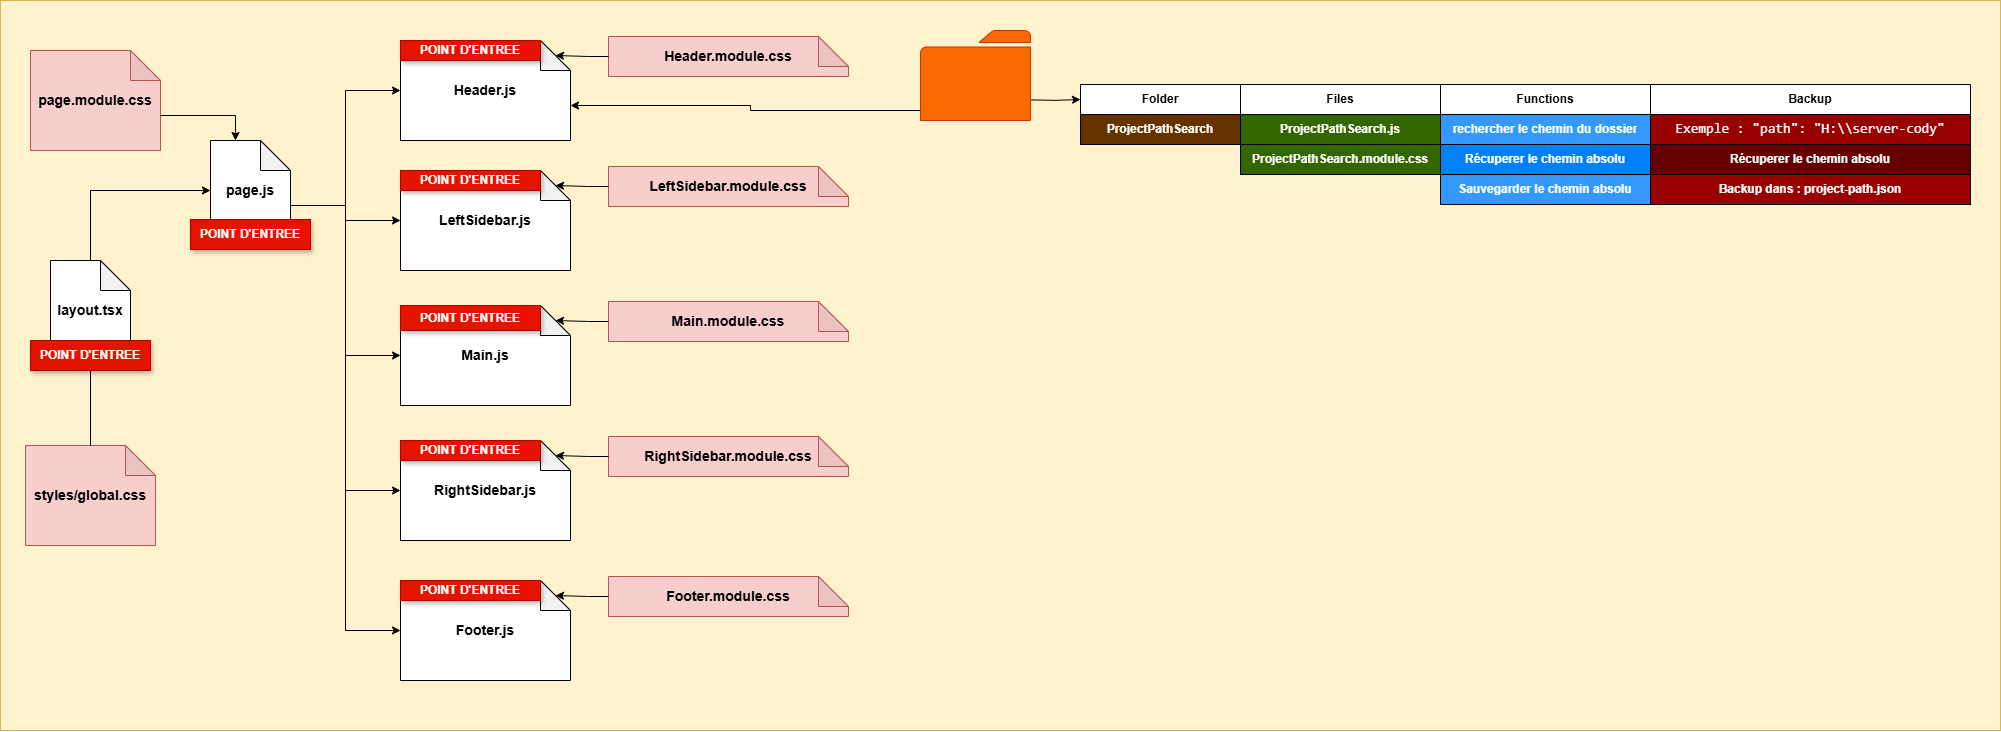

The diagram above was exported from draw.io. Its source (the exported page's mxGraphModel, read from the mxfile embedded in the PNG):
<mxGraphModel dx="2367" dy="1220" grid="1" gridSize="10" guides="1" tooltips="1" connect="1" arrows="1" fold="1" page="1" pageScale="1" pageWidth="827" pageHeight="1169" math="0" shadow="0">
  <root>
    <mxCell id="0" />
    <mxCell id="1" parent="0" />
    <mxCell id="kuTB68bwWq6roO6SqveB-1" value="" style="rounded=0;whiteSpace=wrap;html=1;movable=0;resizable=0;rotatable=0;deletable=0;editable=0;locked=1;connectable=0;fillColor=#fff2cc;strokeColor=#d6b656;" vertex="1" parent="1">
      <mxGeometry x="40" y="40" width="2000" height="730" as="geometry" />
    </mxCell>
    <mxCell id="kuTB68bwWq6roO6SqveB-2" value="layout.tsx" style="shape=note;whiteSpace=wrap;html=1;backgroundOutline=1;darkOpacity=0.05;fontSize=14;fontStyle=1" vertex="1" parent="1">
      <mxGeometry x="90" y="300" width="80" height="100" as="geometry" />
    </mxCell>
    <mxCell id="kuTB68bwWq6roO6SqveB-3" value="page.js" style="shape=note;whiteSpace=wrap;html=1;backgroundOutline=1;darkOpacity=0.05;fontSize=14;fontStyle=1" vertex="1" parent="1">
      <mxGeometry x="250" y="180" width="80" height="100" as="geometry" />
    </mxCell>
    <mxCell id="kuTB68bwWq6roO6SqveB-4" style="edgeStyle=orthogonalEdgeStyle;rounded=0;orthogonalLoop=1;jettySize=auto;html=1;exitX=0.5;exitY=0;exitDx=0;exitDy=0;exitPerimeter=0;entryX=0;entryY=0.5;entryDx=0;entryDy=0;entryPerimeter=0;" edge="1" parent="1" source="kuTB68bwWq6roO6SqveB-2" target="kuTB68bwWq6roO6SqveB-3">
      <mxGeometry relative="1" as="geometry" />
    </mxCell>
    <mxCell id="kuTB68bwWq6roO6SqveB-88" style="edgeStyle=orthogonalEdgeStyle;rounded=0;orthogonalLoop=1;jettySize=auto;html=1;startArrow=classic;startFill=1;endArrow=none;targetPerimeterSpacing=0;sourcePerimeterSpacing=0;endSize=6;startSize=6;exitX=0;exitY=0;exitDx=170;exitDy=65;exitPerimeter=0;" edge="1" parent="1" source="kuTB68bwWq6roO6SqveB-5" target="kuTB68bwWq6roO6SqveB-73">
      <mxGeometry relative="1" as="geometry">
        <mxPoint x="970" y="310" as="sourcePoint" />
        <Array as="points">
          <mxPoint x="790" y="145" />
          <mxPoint x="790" y="150" />
        </Array>
      </mxGeometry>
    </mxCell>
    <mxCell id="kuTB68bwWq6roO6SqveB-5" value="Header.js" style="shape=note;whiteSpace=wrap;html=1;backgroundOutline=1;darkOpacity=0.05;fontSize=14;fontStyle=1" vertex="1" parent="1">
      <mxGeometry x="440" y="80" width="170" height="100" as="geometry" />
    </mxCell>
    <mxCell id="kuTB68bwWq6roO6SqveB-10" value="page.module.css" style="shape=note;whiteSpace=wrap;html=1;backgroundOutline=1;darkOpacity=0.05;fontSize=14;fontStyle=1;fillColor=#f8cecc;strokeColor=#b85450;" vertex="1" parent="1">
      <mxGeometry x="70" y="90" width="130" height="100" as="geometry" />
    </mxCell>
    <mxCell id="kuTB68bwWq6roO6SqveB-12" style="edgeStyle=orthogonalEdgeStyle;rounded=0;orthogonalLoop=1;jettySize=auto;html=1;exitX=0;exitY=0;exitDx=130;exitDy=65;exitPerimeter=0;entryX=0;entryY=0;entryDx=25;entryDy=0;entryPerimeter=0;" edge="1" parent="1" source="kuTB68bwWq6roO6SqveB-10" target="kuTB68bwWq6roO6SqveB-3">
      <mxGeometry relative="1" as="geometry" />
    </mxCell>
    <mxCell id="kuTB68bwWq6roO6SqveB-13" value="styles/global.css" style="shape=note;whiteSpace=wrap;html=1;backgroundOutline=1;darkOpacity=0.05;fontSize=14;fontStyle=1;fillColor=#f8cecc;strokeColor=#b85450;" vertex="1" parent="1">
      <mxGeometry x="65" y="485" width="130" height="100" as="geometry" />
    </mxCell>
    <mxCell id="kuTB68bwWq6roO6SqveB-14" style="edgeStyle=orthogonalEdgeStyle;rounded=0;orthogonalLoop=1;jettySize=auto;html=1;exitX=0.5;exitY=0;exitDx=0;exitDy=0;exitPerimeter=0;entryX=0.5;entryY=1;entryDx=0;entryDy=0;entryPerimeter=0;" edge="1" parent="1" source="kuTB68bwWq6roO6SqveB-13" target="kuTB68bwWq6roO6SqveB-2">
      <mxGeometry relative="1" as="geometry" />
    </mxCell>
    <mxCell id="kuTB68bwWq6roO6SqveB-16" value="LeftSidebar.js" style="shape=note;whiteSpace=wrap;html=1;backgroundOutline=1;darkOpacity=0.05;fontSize=14;fontStyle=1" vertex="1" parent="1">
      <mxGeometry x="440" y="210" width="170" height="100" as="geometry" />
    </mxCell>
    <mxCell id="kuTB68bwWq6roO6SqveB-17" value="Main.js" style="shape=note;whiteSpace=wrap;html=1;backgroundOutline=1;darkOpacity=0.05;fontSize=14;fontStyle=1" vertex="1" parent="1">
      <mxGeometry x="440" y="345" width="170" height="100" as="geometry" />
    </mxCell>
    <mxCell id="kuTB68bwWq6roO6SqveB-18" value="RightSidebar.js" style="shape=note;whiteSpace=wrap;html=1;backgroundOutline=1;darkOpacity=0.05;fontSize=14;fontStyle=1" vertex="1" parent="1">
      <mxGeometry x="440" y="480" width="170" height="100" as="geometry" />
    </mxCell>
    <mxCell id="kuTB68bwWq6roO6SqveB-19" value="Footer.js" style="shape=note;whiteSpace=wrap;html=1;backgroundOutline=1;darkOpacity=0.05;fontSize=14;fontStyle=1" vertex="1" parent="1">
      <mxGeometry x="440" y="620" width="170" height="100" as="geometry" />
    </mxCell>
    <mxCell id="kuTB68bwWq6roO6SqveB-20" style="edgeStyle=orthogonalEdgeStyle;rounded=0;orthogonalLoop=1;jettySize=auto;html=1;exitX=0;exitY=0;exitDx=80;exitDy=65;exitPerimeter=0;entryX=0;entryY=0.5;entryDx=0;entryDy=0;entryPerimeter=0;" edge="1" parent="1" source="kuTB68bwWq6roO6SqveB-3" target="kuTB68bwWq6roO6SqveB-5">
      <mxGeometry relative="1" as="geometry" />
    </mxCell>
    <mxCell id="kuTB68bwWq6roO6SqveB-21" style="edgeStyle=orthogonalEdgeStyle;rounded=0;orthogonalLoop=1;jettySize=auto;html=1;exitX=0;exitY=0;exitDx=80;exitDy=65;exitPerimeter=0;entryX=0;entryY=0.5;entryDx=0;entryDy=0;entryPerimeter=0;" edge="1" parent="1" source="kuTB68bwWq6roO6SqveB-3" target="kuTB68bwWq6roO6SqveB-16">
      <mxGeometry relative="1" as="geometry" />
    </mxCell>
    <mxCell id="kuTB68bwWq6roO6SqveB-22" style="edgeStyle=orthogonalEdgeStyle;rounded=0;orthogonalLoop=1;jettySize=auto;html=1;exitX=0;exitY=0;exitDx=80;exitDy=65;exitPerimeter=0;entryX=0;entryY=0.5;entryDx=0;entryDy=0;entryPerimeter=0;" edge="1" parent="1" source="kuTB68bwWq6roO6SqveB-3" target="kuTB68bwWq6roO6SqveB-17">
      <mxGeometry relative="1" as="geometry" />
    </mxCell>
    <mxCell id="kuTB68bwWq6roO6SqveB-23" style="edgeStyle=orthogonalEdgeStyle;rounded=0;orthogonalLoop=1;jettySize=auto;html=1;exitX=0;exitY=0;exitDx=80;exitDy=65;exitPerimeter=0;entryX=0;entryY=0.5;entryDx=0;entryDy=0;entryPerimeter=0;" edge="1" parent="1" source="kuTB68bwWq6roO6SqveB-3" target="kuTB68bwWq6roO6SqveB-18">
      <mxGeometry relative="1" as="geometry" />
    </mxCell>
    <mxCell id="kuTB68bwWq6roO6SqveB-24" style="edgeStyle=orthogonalEdgeStyle;rounded=0;orthogonalLoop=1;jettySize=auto;html=1;exitX=0;exitY=0;exitDx=80;exitDy=65;exitPerimeter=0;entryX=0;entryY=0.5;entryDx=0;entryDy=0;entryPerimeter=0;" edge="1" parent="1" source="kuTB68bwWq6roO6SqveB-3" target="kuTB68bwWq6roO6SqveB-19">
      <mxGeometry relative="1" as="geometry" />
    </mxCell>
    <mxCell id="kuTB68bwWq6roO6SqveB-25" value="Header.module.css" style="shape=note;whiteSpace=wrap;html=1;backgroundOutline=1;darkOpacity=0.05;fontSize=14;fontStyle=1;fillColor=#f8cecc;strokeColor=#b85450;" vertex="1" parent="1">
      <mxGeometry x="648" y="76" width="240" height="40" as="geometry" />
    </mxCell>
    <mxCell id="kuTB68bwWq6roO6SqveB-26" style="edgeStyle=orthogonalEdgeStyle;rounded=0;orthogonalLoop=1;jettySize=auto;html=1;exitX=0;exitY=0.5;exitDx=0;exitDy=0;exitPerimeter=0;entryX=0;entryY=0;entryDx=155;entryDy=15;entryPerimeter=0;" edge="1" parent="1" source="kuTB68bwWq6roO6SqveB-25" target="kuTB68bwWq6roO6SqveB-5">
      <mxGeometry relative="1" as="geometry" />
    </mxCell>
    <mxCell id="kuTB68bwWq6roO6SqveB-27" value="LeftSidebar.module.css" style="shape=note;whiteSpace=wrap;html=1;backgroundOutline=1;darkOpacity=0.05;fontSize=14;fontStyle=1;fillColor=#f8cecc;strokeColor=#b85450;" vertex="1" parent="1">
      <mxGeometry x="648" y="206" width="240" height="40" as="geometry" />
    </mxCell>
    <mxCell id="kuTB68bwWq6roO6SqveB-28" value="Main.module.css" style="shape=note;whiteSpace=wrap;html=1;backgroundOutline=1;darkOpacity=0.05;fontSize=14;fontStyle=1;fillColor=#f8cecc;strokeColor=#b85450;" vertex="1" parent="1">
      <mxGeometry x="648" y="341" width="240" height="40" as="geometry" />
    </mxCell>
    <mxCell id="kuTB68bwWq6roO6SqveB-29" value="RightSidebar.module.css" style="shape=note;whiteSpace=wrap;html=1;backgroundOutline=1;darkOpacity=0.05;fontSize=14;fontStyle=1;fillColor=#f8cecc;strokeColor=#b85450;" vertex="1" parent="1">
      <mxGeometry x="648" y="476" width="240" height="40" as="geometry" />
    </mxCell>
    <mxCell id="kuTB68bwWq6roO6SqveB-30" value="Footer.module.css" style="shape=note;whiteSpace=wrap;html=1;backgroundOutline=1;darkOpacity=0.05;fontSize=14;fontStyle=1;fillColor=#f8cecc;strokeColor=#b85450;" vertex="1" parent="1">
      <mxGeometry x="648" y="616" width="240" height="40" as="geometry" />
    </mxCell>
    <mxCell id="kuTB68bwWq6roO6SqveB-31" style="edgeStyle=orthogonalEdgeStyle;rounded=0;orthogonalLoop=1;jettySize=auto;html=1;exitX=0;exitY=0.5;exitDx=0;exitDy=0;exitPerimeter=0;entryX=0;entryY=0;entryDx=155;entryDy=15;entryPerimeter=0;" edge="1" parent="1" source="kuTB68bwWq6roO6SqveB-27" target="kuTB68bwWq6roO6SqveB-16">
      <mxGeometry relative="1" as="geometry" />
    </mxCell>
    <mxCell id="kuTB68bwWq6roO6SqveB-32" style="edgeStyle=orthogonalEdgeStyle;rounded=0;orthogonalLoop=1;jettySize=auto;html=1;exitX=0;exitY=0.5;exitDx=0;exitDy=0;exitPerimeter=0;entryX=0;entryY=0;entryDx=155;entryDy=15;entryPerimeter=0;" edge="1" parent="1" source="kuTB68bwWq6roO6SqveB-28" target="kuTB68bwWq6roO6SqveB-17">
      <mxGeometry relative="1" as="geometry" />
    </mxCell>
    <mxCell id="kuTB68bwWq6roO6SqveB-33" style="edgeStyle=orthogonalEdgeStyle;rounded=0;orthogonalLoop=1;jettySize=auto;html=1;exitX=0;exitY=0.5;exitDx=0;exitDy=0;exitPerimeter=0;entryX=0;entryY=0;entryDx=155;entryDy=15;entryPerimeter=0;" edge="1" parent="1" source="kuTB68bwWq6roO6SqveB-29" target="kuTB68bwWq6roO6SqveB-18">
      <mxGeometry relative="1" as="geometry" />
    </mxCell>
    <mxCell id="kuTB68bwWq6roO6SqveB-34" style="edgeStyle=orthogonalEdgeStyle;rounded=0;orthogonalLoop=1;jettySize=auto;html=1;exitX=0;exitY=0.5;exitDx=0;exitDy=0;exitPerimeter=0;entryX=0;entryY=0;entryDx=155;entryDy=15;entryPerimeter=0;" edge="1" parent="1" source="kuTB68bwWq6roO6SqveB-30" target="kuTB68bwWq6roO6SqveB-19">
      <mxGeometry relative="1" as="geometry" />
    </mxCell>
    <mxCell id="kuTB68bwWq6roO6SqveB-75" value="POINT D'ENTREE" style="text;html=1;align=center;verticalAlign=middle;whiteSpace=wrap;rounded=0;fillColor=#e51400;fontColor=#ffffff;strokeColor=#B20000;glass=0;shadow=1;fontStyle=1" vertex="1" parent="1">
      <mxGeometry x="70" y="380" width="120" height="30" as="geometry" />
    </mxCell>
    <mxCell id="kuTB68bwWq6roO6SqveB-77" value="POINT D'ENTREE" style="text;html=1;align=center;verticalAlign=middle;whiteSpace=wrap;rounded=0;fillColor=#e51400;fontColor=#ffffff;strokeColor=#B20000;glass=0;shadow=1;fontStyle=1" vertex="1" parent="1">
      <mxGeometry x="230" y="259" width="120" height="30" as="geometry" />
    </mxCell>
    <mxCell id="kuTB68bwWq6roO6SqveB-78" value="POINT D'ENTREE" style="text;html=1;align=center;verticalAlign=middle;whiteSpace=wrap;rounded=0;fillColor=#e51400;fontColor=#ffffff;strokeColor=#B20000;glass=0;shadow=1;fontStyle=1" vertex="1" parent="1">
      <mxGeometry x="440" y="80" width="140" height="20" as="geometry" />
    </mxCell>
    <mxCell id="kuTB68bwWq6roO6SqveB-79" value="POINT D'ENTREE" style="text;html=1;align=center;verticalAlign=middle;whiteSpace=wrap;rounded=0;fillColor=#e51400;fontColor=#ffffff;strokeColor=#B20000;glass=0;shadow=1;fontStyle=1" vertex="1" parent="1">
      <mxGeometry x="440" y="210" width="140" height="20" as="geometry" />
    </mxCell>
    <mxCell id="kuTB68bwWq6roO6SqveB-80" value="POINT D'ENTREE" style="text;html=1;align=center;verticalAlign=middle;whiteSpace=wrap;rounded=0;fillColor=#e51400;fontColor=#ffffff;strokeColor=#B20000;glass=0;shadow=1;fontStyle=1" vertex="1" parent="1">
      <mxGeometry x="440" y="345" width="140" height="25" as="geometry" />
    </mxCell>
    <mxCell id="kuTB68bwWq6roO6SqveB-81" value="POINT D'ENTREE" style="text;html=1;align=center;verticalAlign=middle;whiteSpace=wrap;rounded=0;fillColor=#e51400;fontColor=#ffffff;strokeColor=#B20000;glass=0;shadow=1;fontStyle=1" vertex="1" parent="1">
      <mxGeometry x="440" y="480" width="140" height="20" as="geometry" />
    </mxCell>
    <mxCell id="kuTB68bwWq6roO6SqveB-82" value="POINT D'ENTREE" style="text;html=1;align=center;verticalAlign=middle;whiteSpace=wrap;rounded=0;fillColor=#e51400;fontColor=#ffffff;strokeColor=#B20000;glass=0;shadow=1;fontStyle=1" vertex="1" parent="1">
      <mxGeometry x="440" y="620" width="140" height="20" as="geometry" />
    </mxCell>
    <mxCell id="kuTB68bwWq6roO6SqveB-83" value="" style="group" vertex="1" connectable="0" parent="1">
      <mxGeometry x="960" y="70" width="1050" height="174" as="geometry" />
    </mxCell>
    <mxCell id="kuTB68bwWq6roO6SqveB-67" value="" style="group" vertex="1" connectable="0" parent="kuTB68bwWq6roO6SqveB-83">
      <mxGeometry x="160" y="54" width="890" height="120" as="geometry" />
    </mxCell>
    <mxCell id="kuTB68bwWq6roO6SqveB-50" value="Folder" style="swimlane;fontStyle=1;childLayout=stackLayout;horizontal=1;startSize=30;horizontalStack=0;resizeParent=1;resizeParentMax=0;resizeLast=0;collapsible=1;marginBottom=0;whiteSpace=wrap;html=1;" vertex="1" parent="kuTB68bwWq6roO6SqveB-67">
      <mxGeometry width="160" height="60" as="geometry" />
    </mxCell>
    <mxCell id="kuTB68bwWq6roO6SqveB-51" value="&lt;span style=&quot;&quot;&gt;ProjectPathSearch&lt;/span&gt;" style="text;strokeColor=#000000;fillColor=#663300;align=center;verticalAlign=middle;spacingLeft=4;spacingRight=4;overflow=hidden;points=[[0,0.5],[1,0.5]];portConstraint=eastwest;rotatable=0;whiteSpace=wrap;html=1;fontStyle=1;labelBackgroundColor=none;fontColor=#FFFFFF;" vertex="1" parent="kuTB68bwWq6roO6SqveB-50">
      <mxGeometry y="30" width="160" height="30" as="geometry" />
    </mxCell>
    <mxCell id="kuTB68bwWq6roO6SqveB-54" value="Files" style="swimlane;fontStyle=1;childLayout=stackLayout;horizontal=1;startSize=30;horizontalStack=0;resizeParent=1;resizeParentMax=0;resizeLast=0;collapsible=1;marginBottom=0;whiteSpace=wrap;html=1;" vertex="1" parent="kuTB68bwWq6roO6SqveB-67">
      <mxGeometry x="160" width="200" height="90" as="geometry" />
    </mxCell>
    <mxCell id="kuTB68bwWq6roO6SqveB-55" value="&lt;span style=&quot;&quot;&gt;ProjectPathSearch.js&lt;/span&gt;" style="text;strokeColor=#000000;fillColor=#336600;align=center;verticalAlign=middle;spacingLeft=4;spacingRight=4;overflow=hidden;points=[[0,0.5],[1,0.5]];portConstraint=eastwest;rotatable=0;whiteSpace=wrap;html=1;fontStyle=1;fontColor=#FFFFFF;" vertex="1" parent="kuTB68bwWq6roO6SqveB-54">
      <mxGeometry y="30" width="200" height="30" as="geometry" />
    </mxCell>
    <mxCell id="kuTB68bwWq6roO6SqveB-56" value="ProjectPathSearch.module.css" style="text;strokeColor=#000000;fillColor=#336600;align=center;verticalAlign=middle;spacingLeft=4;spacingRight=4;overflow=hidden;points=[[0,0.5],[1,0.5]];portConstraint=eastwest;rotatable=0;whiteSpace=wrap;html=1;fontStyle=1;fontColor=#FFFFFF;" vertex="1" parent="kuTB68bwWq6roO6SqveB-54">
      <mxGeometry y="60" width="200" height="30" as="geometry" />
    </mxCell>
    <mxCell id="kuTB68bwWq6roO6SqveB-58" value="Functions" style="swimlane;fontStyle=1;childLayout=stackLayout;horizontal=1;startSize=30;horizontalStack=0;resizeParent=1;resizeParentMax=0;resizeLast=0;collapsible=1;marginBottom=0;whiteSpace=wrap;html=1;align=center;" vertex="1" parent="kuTB68bwWq6roO6SqveB-67">
      <mxGeometry x="360" width="210" height="120" as="geometry" />
    </mxCell>
    <mxCell id="kuTB68bwWq6roO6SqveB-59" value="&lt;span style=&quot;&quot;&gt;rechercher le chemin du dossier&lt;/span&gt;" style="text;strokeColor=#000000;fillColor=#3399FF;align=center;verticalAlign=middle;spacingLeft=4;spacingRight=4;overflow=hidden;points=[[0,0.5],[1,0.5]];portConstraint=eastwest;rotatable=0;whiteSpace=wrap;html=1;fontStyle=1;fontColor=#FFFFFF;" vertex="1" parent="kuTB68bwWq6roO6SqveB-58">
      <mxGeometry y="30" width="210" height="30" as="geometry" />
    </mxCell>
    <mxCell id="kuTB68bwWq6roO6SqveB-60" value="Récuperer le chemin absolu" style="text;strokeColor=#000000;fillColor=#007FFF;align=center;verticalAlign=middle;spacingLeft=4;spacingRight=4;overflow=hidden;points=[[0,0.5],[1,0.5]];portConstraint=eastwest;rotatable=0;whiteSpace=wrap;html=1;fontStyle=1;fontFamily=Helvetica;fontSize=12;fontColor=#FFFFFF;" vertex="1" parent="kuTB68bwWq6roO6SqveB-58">
      <mxGeometry y="60" width="210" height="30" as="geometry" />
    </mxCell>
    <mxCell id="kuTB68bwWq6roO6SqveB-61" value="&lt;span style=&quot;&quot;&gt;Sauvegarder le chemin absolu&lt;/span&gt;" style="text;strokeColor=#000000;fillColor=#3399FF;align=center;verticalAlign=middle;spacingLeft=4;spacingRight=4;overflow=hidden;points=[[0,0.5],[1,0.5]];portConstraint=eastwest;rotatable=0;whiteSpace=wrap;html=1;fontStyle=1;fontColor=#FFFFFF;" vertex="1" parent="kuTB68bwWq6roO6SqveB-58">
      <mxGeometry y="90" width="210" height="30" as="geometry" />
    </mxCell>
    <mxCell id="kuTB68bwWq6roO6SqveB-62" value="Backup" style="swimlane;fontStyle=1;childLayout=stackLayout;horizontal=1;startSize=30;horizontalStack=0;resizeParent=1;resizeParentMax=0;resizeLast=0;collapsible=1;marginBottom=0;whiteSpace=wrap;html=1;align=center;" vertex="1" parent="kuTB68bwWq6roO6SqveB-67">
      <mxGeometry x="570" width="320" height="120" as="geometry" />
    </mxCell>
    <mxCell id="kuTB68bwWq6roO6SqveB-63" value="&lt;span style=&quot;font-family: Consolas, &amp;quot;Courier New&amp;quot;, monospace; font-size: 14px; font-weight: normal; white-space: pre;&quot;&gt;Exemple : &quot;path&quot;&lt;/span&gt;&lt;span style=&quot;font-family: Consolas, &amp;quot;Courier New&amp;quot;, monospace; font-size: 14px; font-weight: normal; white-space: pre;&quot;&gt;: &lt;/span&gt;&lt;span style=&quot;font-family: Consolas, &amp;quot;Courier New&amp;quot;, monospace; font-size: 14px; font-weight: normal; white-space: pre;&quot;&gt;&quot;H:&lt;/span&gt;&lt;span style=&quot;font-family: Consolas, &amp;quot;Courier New&amp;quot;, monospace; font-size: 14px; font-weight: normal; white-space: pre;&quot;&gt;\\&lt;/span&gt;&lt;span style=&quot;font-family: Consolas, &amp;quot;Courier New&amp;quot;, monospace; font-size: 14px; font-weight: normal; white-space: pre;&quot;&gt;server-cody&lt;/span&gt;&lt;span style=&quot;font-family: Consolas, &amp;quot;Courier New&amp;quot;, monospace; font-size: 14px; font-weight: normal; white-space: pre;&quot;&gt;&lt;font&gt;&quot;&lt;/font&gt;&lt;/span&gt;" style="text;strokeColor=#000000;fillColor=#990000;align=center;verticalAlign=middle;spacingLeft=4;spacingRight=4;overflow=hidden;points=[[0,0.5],[1,0.5]];portConstraint=eastwest;rotatable=0;whiteSpace=wrap;html=1;fontStyle=1;fontColor=#FFFFFF;labelBackgroundColor=none;" vertex="1" parent="kuTB68bwWq6roO6SqveB-62">
      <mxGeometry y="30" width="320" height="30" as="geometry" />
    </mxCell>
    <mxCell id="kuTB68bwWq6roO6SqveB-64" value="Récuperer le chemin absolu" style="text;strokeColor=#000000;fillColor=#660000;align=center;verticalAlign=middle;spacingLeft=4;spacingRight=4;overflow=hidden;points=[[0,0.5],[1,0.5]];portConstraint=eastwest;rotatable=0;whiteSpace=wrap;html=1;fontStyle=1;fontFamily=Helvetica;fontSize=12;fontColor=#FFFFFF;" vertex="1" parent="kuTB68bwWq6roO6SqveB-62">
      <mxGeometry y="60" width="320" height="30" as="geometry" />
    </mxCell>
    <mxCell id="kuTB68bwWq6roO6SqveB-65" value="&lt;span style=&quot;&quot;&gt;Backup dans : project-path.json&lt;/span&gt;" style="text;strokeColor=#000000;fillColor=#990000;align=center;verticalAlign=middle;spacingLeft=4;spacingRight=4;overflow=hidden;points=[[0,0.5],[1,0.5]];portConstraint=eastwest;rotatable=0;whiteSpace=wrap;html=1;fontStyle=1;fontColor=#FFFFFF;" vertex="1" parent="kuTB68bwWq6roO6SqveB-62">
      <mxGeometry y="90" width="320" height="30" as="geometry" />
    </mxCell>
    <mxCell id="kuTB68bwWq6roO6SqveB-72" style="edgeStyle=orthogonalEdgeStyle;rounded=0;orthogonalLoop=1;jettySize=auto;html=1;entryX=0;entryY=0.25;entryDx=0;entryDy=0;" edge="1" parent="kuTB68bwWq6roO6SqveB-83" target="kuTB68bwWq6roO6SqveB-50">
      <mxGeometry relative="1" as="geometry">
        <mxPoint x="110" y="69.41176470588243" as="sourcePoint" />
      </mxGeometry>
    </mxCell>
    <mxCell id="kuTB68bwWq6roO6SqveB-73" value="" style="sketch=0;pointerEvents=1;shadow=0;dashed=0;html=1;strokeColor=#C73500;fillColor=#fa6800;labelPosition=center;verticalLabelPosition=bottom;verticalAlign=top;outlineConnect=0;align=center;shape=mxgraph.office.concepts.folder;fontColor=#000000;" vertex="1" parent="kuTB68bwWq6roO6SqveB-83">
      <mxGeometry width="110" height="90" as="geometry" />
    </mxCell>
  </root>
</mxGraphModel>